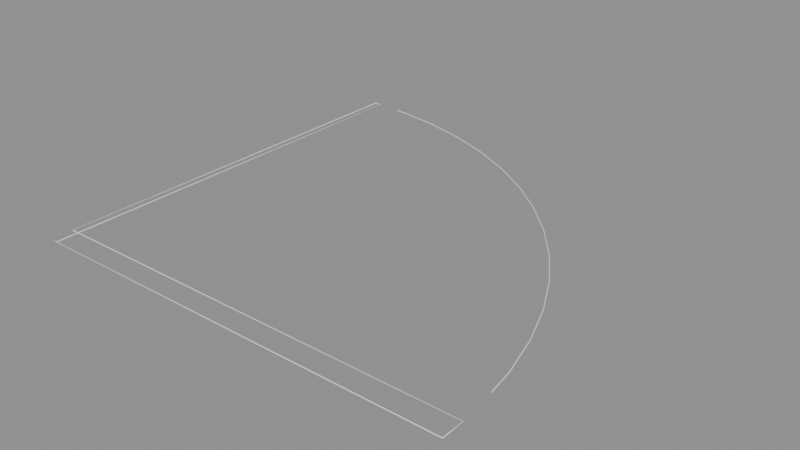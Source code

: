 # Source: GeoNodeDoorSwing.blend  (saved by Blender 5.0.118; exported with 4.5.12 LTS)
import bpy
from mathutils import Matrix  # noqa: F401  (used for matrix-valued properties, if any)

bpy.ops.wm.read_factory_settings(use_empty=True)
scene = bpy.context.scene
scene.name = 'Scene'

# ---- collections
col_collection = bpy.data.collections.new('Collection'); scene.collection.children.link(col_collection)

# ---- node groups
ng_geonodedoorswing = bpy.data.node_groups.new('GeoNodeDoorSwing', 'GeometryNodeTree')
_s = ng_geonodedoorswing.interface.new_socket(name='Geometry', in_out='OUTPUT', socket_type='NodeSocketGeometry')
_s = ng_geonodedoorswing.interface.new_socket(name='Geometry', in_out='INPUT', socket_type='NodeSocketGeometry')
_s = ng_geonodedoorswing.interface.new_socket(name='Dim X', in_out='INPUT', socket_type='NodeSocketFloat')
_s.subtype = 'DISTANCE'
_s = ng_geonodedoorswing.interface.new_socket(name='Dim Y', in_out='INPUT', socket_type='NodeSocketFloat')
_s.subtype = 'DISTANCE'
_s = ng_geonodedoorswing.interface.new_socket(name='Is Double', in_out='INPUT', socket_type='NodeSocketBool')
_s = ng_geonodedoorswing.interface.new_socket(name='Is Left', in_out='INPUT', socket_type='NodeSocketBool')
_s = ng_geonodedoorswing.interface.new_socket(name='Swing Inside', in_out='INPUT', socket_type='NodeSocketBool')
_s = ng_geonodedoorswing.interface.new_socket(name='Door Thickness', in_out='INPUT', socket_type='NodeSocketFloat')
_s.subtype = 'DISTANCE'
ng_geonodedoorswing.is_modifier = True
_N = ng_geonodedoorswing.nodes; _L = ng_geonodedoorswing.links
n0 = _N.new('NodeGroupInput'); n0.name = 'Group Input'; n0.location = (-876, -10)
n1 = _N.new('NodeGroupOutput'); n1.name = 'Group Output'; n1.location = (2137, 66)
n2 = _N.new('GeometryNodeCurvePrimitiveQuadrilateral'); n2.name = 'Quadrilateral'; n2.location = (366, -558)
n3 = _N.new('GeometryNodeTransform'); n3.name = 'Transform Geometry'; n3.location = (602, -554)
n4 = _N.new('ShaderNodeCombineXYZ'); n4.name = 'Combine XYZ'; n4.location = (425, -696)
n5 = _N.new('ShaderNodeMath'); n5.name = 'Math'; n5.location = (252, -722)
n5.hide = True
n5.operation = 'DIVIDE'
n5.inputs[1].default_value = 2.0
n6 = _N.new('ShaderNodeMath'); n6.name = 'Math.001'; n6.location = (253, -761)
n6.hide = True
n6.operation = 'DIVIDE'
n6.inputs[1].default_value = 2.0
n7 = _N.new('GeometryNodeCurveArc'); n7.name = 'Arc'; n7.location = (245, -1035)
n7.inputs[6].default_value = 1.571
n8 = _N.new('ShaderNodeMath'); n8.name = 'Math.002'; n8.location = (255, -797)
n8.hide = True
n8.operation = 'MULTIPLY'
n8.inputs[1].default_value = -1.0
n9 = _N.new('GeometryNodeTrimCurve'); n9.name = 'Trim Curve'; n9.location = (444, -1021)
n9.inputs[2].default_value = 0.09167
n9.inputs[3].default_value = 0.95
n10 = _N.new('GeometryNodeCurvePrimitiveQuadrilateral'); n10.name = 'Quadrilateral.001'; n10.location = (183, -116)
n11 = _N.new('GeometryNodeTransform'); n11.name = 'Transform Geometry.001'; n11.location = (435, -36)
n12 = _N.new('ShaderNodeCombineXYZ'); n12.name = 'Combine XYZ.001'; n12.location = (189, -279)
n13 = _N.new('ShaderNodeMath'); n13.name = 'Math.003'; n13.location = (33, -461)
n13.hide = True
n13.operation = 'DIVIDE'
n13.inputs[1].default_value = 2.0
n14 = _N.new('GeometryNodeTransform'); n14.name = 'Transform Geometry.002'; n14.location = (930, -766)
n15 = _N.new('ShaderNodeCombineXYZ'); n15.name = 'Combine XYZ.002'; n15.location = (683, -1063)
n15.inputs[1].default_value = 1.0
n15.inputs[2].default_value = 1.0
n16 = _N.new('ShaderNodeCombineXYZ'); n16.name = 'Combine XYZ.003'; n16.location = (593, -860)
n17 = _N.new('GeometryNodeSwitch'); n17.name = 'Switch'; n17.location = (270, -940)
n17.hide = True
n17.input_type = 'FLOAT'
n17.inputs[1].default_value = 1.0
n17.inputs[2].default_value = -1.0
n18 = _N.new('GeometryNodeSwitch'); n18.name = 'Switch.001'; n18.location = (272, -880)
n18.hide = True
n18.input_type = 'FLOAT'
n18.inputs[1].default_value = 0.0
n19 = _N.new('ShaderNodeMath'); n19.name = 'Math.004'; n19.location = (30, -415)
n19.hide = True
n19.operation = 'DIVIDE'
n19.inputs[1].default_value = 2.0
n20 = _N.new('GeometryNodeTransform'); n20.name = 'Transform Geometry.003'; n20.location = (907, -147)
n21 = _N.new('GeometryNodeSwitch'); n21.name = 'Switch.002'; n21.location = (468, -335)
n21.input_type = 'FLOAT'
n21.inputs[1].default_value = 0.0
n22 = _N.new('ShaderNodeCombineXYZ'); n22.name = 'Combine XYZ.004'; n22.location = (725, -326)
n23 = _N.new('ShaderNodeMath'); n23.name = 'Math.005'; n23.location = (-646, 201)
n23.operation = 'SUBTRACT'
n24 = _N.new('GeometryNodeCurveToMesh'); n24.name = 'Curve to Mesh'; n24.location = (1918, 52)
n25 = _N.new('GeometryNodeCurvePrimitiveCircle'); n25.name = 'Curve Circle'; n25.location = (1698, -99)
n25.inputs[4].default_value = 0.00254
n26 = _N.new('NodeFrame'); n26.name = 'Frame'; n26.location = (-363, 806)
n26.label = 'Single Door'
n26.width = 1789
n27 = _N.new('GeometryNodeSwitch'); n27.name = 'Switch.003'; n27.location = (1669, 94)
n28 = _N.new('GeometryNodeCurvePrimitiveQuadrilateral'); n28.name = 'Quadrilateral.002'; n28.location = (223, -75)
n29 = _N.new('NodeGroupInput'); n29.name = 'Group Input.001'; n29.location = (-774, -721)
n30 = _N.new('GeometryNodeTransform'); n30.name = 'Transform Geometry.004'; n30.location = (556, -36)
n31 = _N.new('ShaderNodeCombineXYZ'); n31.name = 'Combine XYZ.005'; n31.location = (308, -231)
n32 = _N.new('ShaderNodeMath'); n32.name = 'Math.006'; n32.location = (30, -255)
n32.hide = True
n32.operation = 'DIVIDE'
n32.inputs[1].default_value = 2.0
n33 = _N.new('ShaderNodeMath'); n33.name = 'Math.007'; n33.location = (43, -306)
n33.hide = True
n33.operation = 'DIVIDE'
n33.inputs[1].default_value = 2.0
n34 = _N.new('GeometryNodeCurvePrimitiveQuadrilateral'); n34.name = 'Quadrilateral.003'; n34.location = (323, -430)
n35 = _N.new('GeometryNodeTransform'); n35.name = 'Transform Geometry.005'; n35.location = (523, -433)
n36 = _N.new('ShaderNodeMath'); n36.name = 'Math.008'; n36.location = (110, -562)
n36.hide = True
n36.operation = 'DIVIDE'
n36.inputs[1].default_value = 2.0
n37 = _N.new('ShaderNodeMath'); n37.name = 'Math.009'; n37.location = (112, -601)
n37.hide = True
n37.operation = 'DIVIDE'
n37.inputs[1].default_value = 2.0
n38 = _N.new('ShaderNodeCombineXYZ'); n38.name = 'Combine XYZ.006'; n38.location = (336, -677)
n39 = _N.new('ShaderNodeMath'); n39.name = 'Math.010'; n39.location = (105, -678)
n39.hide = True
n39.operation = 'DIVIDE'
n39.inputs[1].default_value = 2.0
n40 = _N.new('GeometryNodeTransform'); n40.name = 'Transform Geometry.006'; n40.location = (745, -621)
n41 = _N.new('ShaderNodeCombineXYZ'); n41.name = 'Combine XYZ.007'; n41.location = (552, -776)
n42 = _N.new('ShaderNodeMath'); n42.name = 'Math.011'; n42.location = (117, -812)
n42.operation = 'SUBTRACT'
n43 = _N.new('GeometryNodeCurveArc'); n43.name = 'Arc.001'; n43.location = (554, -924)
n43.inputs[6].default_value = 1.571
n44 = _N.new('GeometryNodeTrimCurve'); n44.name = 'Trim Curve.001'; n44.location = (721, -977)
n44.inputs[2].default_value = 0.1
n44.inputs[3].default_value = 0.9667
n45 = _N.new('GeometryNodeTransform'); n45.name = 'Transform Geometry.007'; n45.location = (996, -1092)
n45.inputs[3].default_value = (-1.0, 1.0, 1.0)
n46 = _N.new('ShaderNodeCombineXYZ'); n46.name = 'Combine XYZ.008'; n46.location = (757, -1210)
n47 = _N.new('NodeFrame'); n47.name = 'Frame.002'; n47.location = (-357, -501)
n47.label = 'Double Door'
n47.width = 1746
n48 = _N.new('GeometryNodeSwitch'); n48.name = 'Switch.004'; n48.location = (1576, -66)
n49 = _N.new('GeometryNodeJoinGeometry'); n49.name = 'Join Geometry.002'; n49.location = (1320, -278)
n50 = _N.new('GeometryNodeTransform'); n50.name = 'Transform Geometry.008'; n50.location = (1510, -310)
n50.inputs[3].default_value = (1.0, -1.0, 1.0)
n51 = _N.new('ShaderNodeCombineXYZ'); n51.name = 'Combine XYZ.009'; n51.location = (1305, -463)
n52 = _N.new('GeometryNodeJoinGeometry'); n52.name = 'Join Geometry.001'; n52.location = (1344, -294)
n53 = _N.new('GeometryNodeTransform'); n53.name = 'Transform Geometry.009'; n53.location = (1382, -438)
n53.inputs[3].default_value = (1.0, -1.0, 1.0)
n54 = _N.new('GeometryNodeSwitch'); n54.name = 'Switch.005'; n54.location = (1619, -354)
n55 = _N.new('ShaderNodeCombineXYZ'); n55.name = 'Combine XYZ.010'; n55.location = (1227, -634)
n56 = _N.new('GeometryNodeInputNamedAttribute'); n56.name = 'Named Attribute'; n56.location = (1893, 52)
n56.inputs[0].default_value = 'radius'
n57 = _N.new('GeometryNodeSwitch'); n57.name = 'Switch.006'; n57.location = (1893, 52)
n57.input_type = 'FLOAT'
n57.inputs[1].default_value = 1.0
n2.parent = n26
n3.parent = n26
n4.parent = n26
n5.parent = n26
n6.parent = n26
n7.parent = n26
n8.parent = n26
n9.parent = n26
n10.parent = n26
n11.parent = n26
n12.parent = n26
n13.parent = n26
n14.parent = n26
n15.parent = n26
n16.parent = n26
n17.parent = n26
n18.parent = n26
n19.parent = n26
n20.parent = n26
n21.parent = n26
n22.parent = n26
n28.parent = n47
n30.parent = n47
n31.parent = n47
n32.parent = n47
n33.parent = n47
n34.parent = n47
n35.parent = n47
n36.parent = n47
n37.parent = n47
n38.parent = n47
n39.parent = n47
n40.parent = n47
n41.parent = n47
n42.parent = n47
n43.parent = n47
n44.parent = n47
n45.parent = n47
n46.parent = n47
n48.parent = n47
n49.parent = n47
n50.parent = n47
n51.parent = n47
n52.parent = n26
n53.parent = n26
n54.parent = n26
n55.parent = n26
_L.new(n24.outputs[0], n1.inputs[0])
_L.new(n0.outputs[1], n2.inputs[0])
_L.new(n0.outputs[2], n2.inputs[1])
_L.new(n2.outputs[0], n3.inputs[0])
_L.new(n4.outputs[0], n3.inputs[1])
_L.new(n5.outputs[0], n4.inputs[0])
_L.new(n0.outputs[1], n5.inputs[0])
_L.new(n0.outputs[2], n6.inputs[0])
_L.new(n6.outputs[0], n8.inputs[0])
_L.new(n0.outputs[1], n7.inputs[4])
_L.new(n7.outputs[0], n9.inputs[0])
_L.new(n0.outputs[1], n10.inputs[1])
_L.new(n10.outputs[0], n11.inputs[0])
_L.new(n12.outputs[0], n11.inputs[1])
_L.new(n13.outputs[0], n12.inputs[1])
_L.new(n0.outputs[1], n13.inputs[0])
_L.new(n9.outputs[0], n14.inputs[0])
_L.new(n15.outputs[0], n14.inputs[3])
_L.new(n16.outputs[0], n14.inputs[1])
_L.new(n0.outputs[4], n17.inputs[0])
_L.new(n17.outputs[0], n15.inputs[0])
_L.new(n0.outputs[4], n18.inputs[0])
_L.new(n0.outputs[1], n18.inputs[2])
_L.new(n18.outputs[0], n16.inputs[0])
_L.new(n0.outputs[6], n10.inputs[0])
_L.new(n19.outputs[0], n12.inputs[0])
_L.new(n0.outputs[6], n19.inputs[0])
_L.new(n11.outputs[0], n20.inputs[0])
_L.new(n0.outputs[4], n21.inputs[0])
_L.new(n22.outputs[0], n20.inputs[1])
_L.new(n21.outputs[0], n22.inputs[0])
_L.new(n0.outputs[1], n23.inputs[0])
_L.new(n0.outputs[6], n23.inputs[1])
_L.new(n23.outputs[0], n21.inputs[2])
_L.new(n6.outputs[0], n4.inputs[1])
_L.new(n27.outputs[0], n24.inputs[0])
_L.new(n25.outputs[0], n24.inputs[1])
_L.new(n0.outputs[3], n27.inputs[0])
_L.new(n29.outputs[1], n28.inputs[0])
_L.new(n29.outputs[2], n28.inputs[1])
_L.new(n28.outputs[0], n30.inputs[0])
_L.new(n31.outputs[0], n30.inputs[1])
_L.new(n32.outputs[0], n31.inputs[0])
_L.new(n29.outputs[1], n32.inputs[0])
_L.new(n29.outputs[2], n33.inputs[0])
_L.new(n33.outputs[0], n31.inputs[1])
_L.new(n34.outputs[0], n35.inputs[0])
_L.new(n29.outputs[1], n36.inputs[0])
_L.new(n36.outputs[0], n34.inputs[1])
_L.new(n29.outputs[6], n34.inputs[0])
_L.new(n38.outputs[0], n35.inputs[1])
_L.new(n37.outputs[0], n38.inputs[1])
_L.new(n36.outputs[0], n37.inputs[0])
_L.new(n29.outputs[6], n39.inputs[0])
_L.new(n39.outputs[0], n38.inputs[0])
_L.new(n35.outputs[0], n40.inputs[0])
_L.new(n41.outputs[0], n40.inputs[1])
_L.new(n42.outputs[0], n41.inputs[0])
_L.new(n29.outputs[6], n42.inputs[1])
_L.new(n29.outputs[1], n42.inputs[0])
_L.new(n36.outputs[0], n43.inputs[4])
_L.new(n43.outputs[0], n44.inputs[0])
_L.new(n44.outputs[0], n45.inputs[0])
_L.new(n46.outputs[0], n45.inputs[1])
_L.new(n29.outputs[1], n46.inputs[0])
_L.new(n29.outputs[5], n48.inputs[0])
_L.new(n45.outputs[0], n49.inputs[0])
_L.new(n44.outputs[0], n49.inputs[0])
_L.new(n40.outputs[0], n49.inputs[0])
_L.new(n35.outputs[0], n49.inputs[0])
_L.new(n30.outputs[0], n49.inputs[0])
_L.new(n49.outputs[0], n48.inputs[1])
_L.new(n49.outputs[0], n50.inputs[0])
_L.new(n50.outputs[0], n48.inputs[2])
_L.new(n48.outputs[0], n27.inputs[2])
_L.new(n51.outputs[0], n50.inputs[1])
_L.new(n29.outputs[2], n51.inputs[1])
_L.new(n20.outputs[0], n52.inputs[0])
_L.new(n3.outputs[0], n52.inputs[0])
_L.new(n14.outputs[0], n52.inputs[0])
_L.new(n52.outputs[0], n53.inputs[0])
_L.new(n52.outputs[0], n54.inputs[1])
_L.new(n53.outputs[0], n54.inputs[2])
_L.new(n54.outputs[0], n27.inputs[1])
_L.new(n0.outputs[5], n54.inputs[0])
_L.new(n55.outputs[0], n53.inputs[1])
_L.new(n0.outputs[2], n55.inputs[1])
_L.new(n56.outputs[1], n57.inputs[0])
_L.new(n56.outputs[0], n57.inputs[2])
_L.new(n57.outputs[0], n24.inputs[2])
n1.is_active_output = True

# ---- meshes
me_cube = bpy.data.meshes.new('Cube')
me_cube.from_pydata([], [], [])
_uv = me_cube.uv_layers.new(name='UVMap')
_uv.uv.foreach_set('vector', [])
me_cube.update()

# ---- objects
ob_cube = bpy.data.objects.new('Cube', me_cube)

# ---- transforms, parenting, visibility, modifiers, constraints
ob_cube.location = (0.0, 0.0, 0.0)
ob_cube.color = (0.0, 0.0, 0.0, 1.0)
_m = ob_cube.modifiers.new('GeometryNodes', 'NODES')
_m.node_group = ng_geonodedoorswing
_gi = [s.identifier for s in ng_geonodedoorswing.interface.items_tree if s.item_type == 'SOCKET' and s.in_out == 'INPUT']
_m[_gi[1]] = 2.184  # Dim X
_m[_gi[2]] = 0.1143  # Dim Y
_m[_gi[6]] = 0.0381  # Door Thickness

# ---- collection membership
col_collection.objects.link(ob_cube)

# ---- scene / render settings (as saved in the file)
scene.frame_start = 1; scene.frame_end = 250; scene.frame_set(1)
scene.render.engine = 'BLENDER_EEVEE_NEXT'
scene.render.bake_bias = 0.0
scene.render.bake_samples = 0
scene.cycles.sampling_pattern = 'TABULATED_SOBOL'
scene.eevee.taa_samples = 250
scene.eevee.use_gtao = True
scene.eevee.ray_tracing_options.trace_max_roughness = 0.0
scene.eevee.use_raytracing = True
bpy.context.view_layer.update()

# ---- added for rendering (the .blend has no active camera and no usable light): camera, sun + grey world if the file has none
cam_auto = bpy.data.cameras.new('AutoCamera')
cam_auto.lens = 50.0
cam_auto.sensor_width = 36.0
cam_auto.clip_end = 1000.0
ob_auto_camera = bpy.data.objects.new('AutoCamera', cam_auto)
scene.collection.objects.link(ob_auto_camera)
ob_auto_camera.location = (3.95512, -2.3433, 2.29033)
ob_auto_camera.rotation_euler = (1.09748, -7.21219e-08, 0.694738)
scene.camera = ob_auto_camera
light_auto_sun = bpy.data.lights.new('AutoSun', 'SUN')
light_auto_sun.energy = 3.0
light_auto_sun.angle = 0.0523599
ob_auto_sun = bpy.data.objects.new('AutoSun', light_auto_sun)
scene.collection.objects.link(ob_auto_sun)
ob_auto_sun.rotation_euler = (0.872665, 0.174533, 0.523599)
if scene.world is None:
    world_auto = bpy.data.worlds.new('AutoWorld')
    world_auto.color = (0.3, 0.3, 0.3)
    scene.world = world_auto
bpy.context.view_layer.update()
